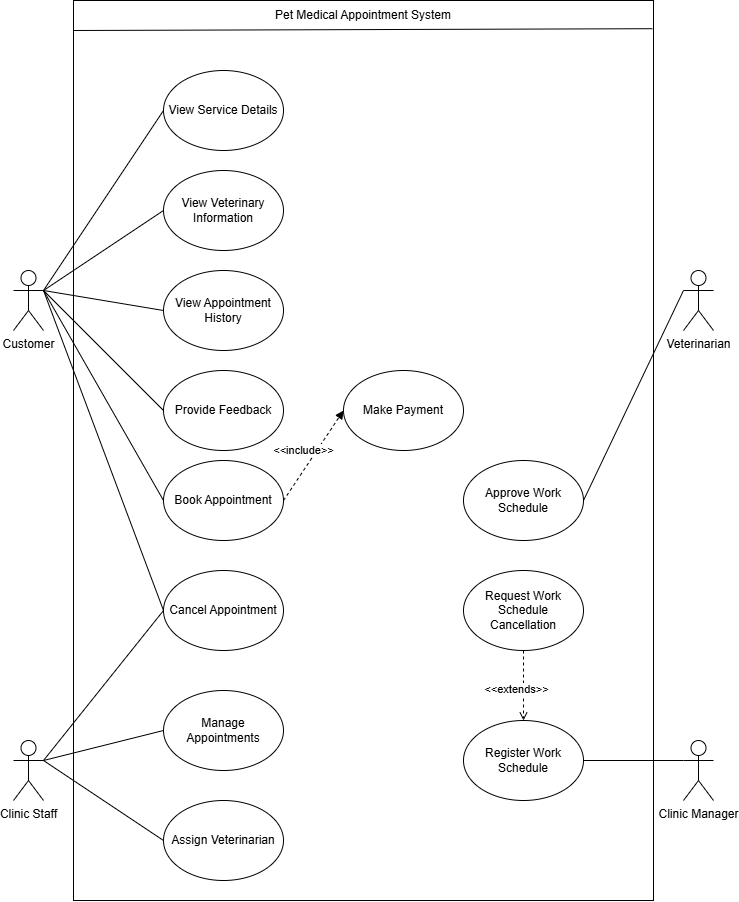

The diagram above was exported from draw.io. Its source (the exported page's mxGraphModel, read from the mxfile embedded in the PNG):
<mxGraphModel dx="1985" dy="2329" grid="1" gridSize="10" guides="1" tooltips="1" connect="1" arrows="1" fold="1" page="1" pageScale="1" pageWidth="827" pageHeight="1169" math="0" shadow="0">
  <root>
    <mxCell id="0" />
    <mxCell id="1" parent="0" />
    <mxCell id="2" value="" style="rounded=0;whiteSpace=wrap;html=1;" vertex="1" parent="1">
      <mxGeometry x="1760" y="-300" width="580" height="900" as="geometry" />
    </mxCell>
    <mxCell id="3" value="&lt;div&gt;Customer&lt;/div&gt;" style="shape=umlActor;verticalLabelPosition=bottom;verticalAlign=top;html=1;outlineConnect=0;" vertex="1" parent="1">
      <mxGeometry x="1700" y="-30" width="30" height="60" as="geometry" />
    </mxCell>
    <mxCell id="4" value="&lt;div&gt;Veterinarian&lt;/div&gt;" style="shape=umlActor;verticalLabelPosition=bottom;verticalAlign=top;html=1;outlineConnect=0;" vertex="1" parent="1">
      <mxGeometry x="2370" y="-30" width="30" height="60" as="geometry" />
    </mxCell>
    <mxCell id="5" value="&lt;div&gt;Clinic Staff&lt;/div&gt;" style="shape=umlActor;verticalLabelPosition=bottom;verticalAlign=top;html=1;outlineConnect=0;" vertex="1" parent="1">
      <mxGeometry x="1700" y="440" width="30" height="60" as="geometry" />
    </mxCell>
    <mxCell id="6" value="&lt;div&gt;Clinic Manager&lt;/div&gt;" style="shape=umlActor;verticalLabelPosition=bottom;verticalAlign=top;html=1;outlineConnect=0;" vertex="1" parent="1">
      <mxGeometry x="2370" y="440" width="30" height="60" as="geometry" />
    </mxCell>
    <mxCell id="7" value="&lt;div&gt;View Service Details&lt;/div&gt;" style="ellipse;whiteSpace=wrap;html=1;" vertex="1" parent="1">
      <mxGeometry x="1850" y="-230" width="120" height="80" as="geometry" />
    </mxCell>
    <mxCell id="8" value="&lt;div&gt;Approve Work Schedule&lt;/div&gt;" style="ellipse;whiteSpace=wrap;html=1;" vertex="1" parent="1">
      <mxGeometry x="2150" y="160" width="120" height="80" as="geometry" />
    </mxCell>
    <mxCell id="9" value="&lt;div&gt;Register Work Schedule&lt;/div&gt;" style="ellipse;whiteSpace=wrap;html=1;" vertex="1" parent="1">
      <mxGeometry x="2150" y="420" width="120" height="80" as="geometry" />
    </mxCell>
    <mxCell id="10" value="&lt;div&gt;Manage Appointments&lt;/div&gt;" style="ellipse;whiteSpace=wrap;html=1;" vertex="1" parent="1">
      <mxGeometry x="1850" y="390" width="120" height="80" as="geometry" />
    </mxCell>
    <mxCell id="11" value="&lt;div&gt;Provide Feedback&lt;/div&gt;" style="ellipse;whiteSpace=wrap;html=1;" vertex="1" parent="1">
      <mxGeometry x="1850" y="70" width="120" height="80" as="geometry" />
    </mxCell>
    <mxCell id="12" value="&lt;div&gt;View Appointment History&lt;/div&gt;" style="ellipse;whiteSpace=wrap;html=1;" vertex="1" parent="1">
      <mxGeometry x="1850" y="-30" width="120" height="80" as="geometry" />
    </mxCell>
    <mxCell id="13" value="&lt;div&gt;Make Payment&lt;/div&gt;" style="ellipse;whiteSpace=wrap;html=1;" vertex="1" parent="1">
      <mxGeometry x="2030" y="70" width="120" height="80" as="geometry" />
    </mxCell>
    <mxCell id="14" value="&lt;div&gt;Book Appointment&lt;/div&gt;" style="ellipse;whiteSpace=wrap;html=1;" vertex="1" parent="1">
      <mxGeometry x="1850" y="160" width="120" height="80" as="geometry" />
    </mxCell>
    <mxCell id="15" value="" style="endArrow=none;html=1;rounded=0;exitX=1;exitY=0.3333333333333333;exitDx=0;exitDy=0;exitPerimeter=0;entryX=0;entryY=0.5;entryDx=0;entryDy=0;" edge="1" source="3" target="7" parent="1">
      <mxGeometry width="50" height="50" relative="1" as="geometry">
        <mxPoint x="2030" y="350" as="sourcePoint" />
        <mxPoint x="2080" y="300" as="targetPoint" />
      </mxGeometry>
    </mxCell>
    <mxCell id="16" value="" style="endArrow=none;html=1;rounded=0;exitX=1;exitY=0.3333333333333333;exitDx=0;exitDy=0;exitPerimeter=0;entryX=0;entryY=0.5;entryDx=0;entryDy=0;" edge="1" source="3" target="14" parent="1">
      <mxGeometry width="50" height="50" relative="1" as="geometry">
        <mxPoint x="2030" y="350" as="sourcePoint" />
        <mxPoint x="2080" y="300" as="targetPoint" />
      </mxGeometry>
    </mxCell>
    <mxCell id="17" value="" style="endArrow=block;html=1;rounded=0;entryX=0;entryY=0.5;entryDx=0;entryDy=0;exitX=1;exitY=0.5;exitDx=0;exitDy=0;dashed=1;endFill=1;" edge="1" source="14" target="13" parent="1">
      <mxGeometry width="50" height="50" relative="1" as="geometry">
        <mxPoint x="2030" y="350" as="sourcePoint" />
        <mxPoint x="2080" y="300" as="targetPoint" />
        <Array as="points" />
      </mxGeometry>
    </mxCell>
    <mxCell id="18" value="&amp;lt;&amp;lt;&lt;span style=&quot;background-color: light-dark(#ffffff, var(--ge-dark-color, #121212)); color: light-dark(rgb(0, 0, 0), rgb(255, 255, 255));&quot;&gt;include&lt;/span&gt;&lt;span style=&quot;background-color: light-dark(#ffffff, var(--ge-dark-color, #121212)); color: light-dark(rgb(0, 0, 0), rgb(255, 255, 255));&quot;&gt;&amp;gt;&amp;gt;&lt;/span&gt;" style="edgeLabel;html=1;align=center;verticalAlign=middle;resizable=0;points=[];" vertex="1" connectable="0" parent="17">
      <mxGeometry x="0.1338" y="1" relative="1" as="geometry">
        <mxPoint x="-15" y="1" as="offset" />
      </mxGeometry>
    </mxCell>
    <mxCell id="19" value="" style="endArrow=none;html=1;rounded=0;exitX=1;exitY=0.3333333333333333;exitDx=0;exitDy=0;exitPerimeter=0;entryX=0;entryY=0.5;entryDx=0;entryDy=0;" edge="1" source="3" target="11" parent="1">
      <mxGeometry width="50" height="50" relative="1" as="geometry">
        <mxPoint x="1740" as="sourcePoint" />
        <mxPoint x="1870" y="100" as="targetPoint" />
      </mxGeometry>
    </mxCell>
    <mxCell id="20" value="" style="endArrow=none;html=1;rounded=0;exitX=1;exitY=0.3333333333333333;exitDx=0;exitDy=0;exitPerimeter=0;entryX=0;entryY=0.5;entryDx=0;entryDy=0;" edge="1" source="3" target="12" parent="1">
      <mxGeometry width="50" height="50" relative="1" as="geometry">
        <mxPoint x="1750" y="10" as="sourcePoint" />
        <mxPoint x="1880" y="110" as="targetPoint" />
      </mxGeometry>
    </mxCell>
    <mxCell id="21" value="" style="endArrow=none;html=1;rounded=0;exitX=1;exitY=0.3333333333333333;exitDx=0;exitDy=0;exitPerimeter=0;entryX=0;entryY=0.5;entryDx=0;entryDy=0;" edge="1" source="5" target="10" parent="1">
      <mxGeometry width="50" height="50" relative="1" as="geometry">
        <mxPoint x="2090" y="240" as="sourcePoint" />
        <mxPoint x="2140" y="190" as="targetPoint" />
      </mxGeometry>
    </mxCell>
    <mxCell id="22" value="" style="endArrow=none;html=1;rounded=0;entryX=0;entryY=0.3333333333333333;entryDx=0;entryDy=0;entryPerimeter=0;exitX=1;exitY=0.5;exitDx=0;exitDy=0;" edge="1" source="8" target="4" parent="1">
      <mxGeometry width="50" height="50" relative="1" as="geometry">
        <mxPoint x="2090" y="300" as="sourcePoint" />
        <mxPoint x="2140" y="250" as="targetPoint" />
      </mxGeometry>
    </mxCell>
    <mxCell id="23" value="" style="endArrow=none;html=1;rounded=0;entryX=0;entryY=0.3333333333333333;entryDx=0;entryDy=0;entryPerimeter=0;exitX=1;exitY=0.5;exitDx=0;exitDy=0;" edge="1" source="9" target="6" parent="1">
      <mxGeometry width="50" height="50" relative="1" as="geometry">
        <mxPoint x="2090" y="300" as="sourcePoint" />
        <mxPoint x="2140" y="250" as="targetPoint" />
      </mxGeometry>
    </mxCell>
    <mxCell id="24" value="&lt;div&gt;Cancel Appointment&lt;/div&gt;&lt;div&gt;&lt;/div&gt;&lt;div&gt;&lt;/div&gt;" style="ellipse;whiteSpace=wrap;html=1;" vertex="1" parent="1">
      <mxGeometry x="1850" y="270" width="120" height="80" as="geometry" />
    </mxCell>
    <mxCell id="25" value="" style="endArrow=none;html=1;rounded=0;entryX=1;entryY=0.3333333333333333;entryDx=0;entryDy=0;entryPerimeter=0;exitX=0;exitY=0.5;exitDx=0;exitDy=0;" edge="1" source="24" target="3" parent="1">
      <mxGeometry width="50" height="50" relative="1" as="geometry">
        <mxPoint x="1810" y="350" as="sourcePoint" />
        <mxPoint x="2170" y="200" as="targetPoint" />
      </mxGeometry>
    </mxCell>
    <mxCell id="26" value="&lt;div&gt;View Veterinary Information&lt;/div&gt;" style="ellipse;whiteSpace=wrap;html=1;" vertex="1" parent="1">
      <mxGeometry x="1850" y="-130" width="120" height="80" as="geometry" />
    </mxCell>
    <mxCell id="27" value="" style="endArrow=none;html=1;rounded=0;exitX=1;exitY=0.3333333333333333;exitDx=0;exitDy=0;exitPerimeter=0;entryX=0;entryY=0.5;entryDx=0;entryDy=0;" edge="1" source="3" target="26" parent="1">
      <mxGeometry width="50" height="50" relative="1" as="geometry">
        <mxPoint x="2010" y="-20" as="sourcePoint" />
        <mxPoint x="2060" y="-70" as="targetPoint" />
      </mxGeometry>
    </mxCell>
    <mxCell id="28" value="&lt;div&gt;Assign Veterinarian&lt;/div&gt;" style="ellipse;whiteSpace=wrap;html=1;" vertex="1" parent="1">
      <mxGeometry x="1850" y="500" width="120" height="80" as="geometry" />
    </mxCell>
    <mxCell id="29" value="" style="endArrow=open;html=1;rounded=0;dashed=1;endFill=0;entryX=0.5;entryY=0;entryDx=0;entryDy=0;exitX=0.5;exitY=1;exitDx=0;exitDy=0;" edge="1" source="33" target="9" parent="1">
      <mxGeometry width="50" height="50" relative="1" as="geometry">
        <mxPoint x="2130" y="340" as="sourcePoint" />
        <mxPoint x="2180" y="385" as="targetPoint" />
        <Array as="points" />
      </mxGeometry>
    </mxCell>
    <mxCell id="30" value="&amp;lt;&amp;lt;extends&lt;span style=&quot;background-color: light-dark(#ffffff, var(--ge-dark-color, #121212)); color: light-dark(rgb(0, 0, 0), rgb(255, 255, 255));&quot;&gt;&amp;gt;&amp;gt;&lt;/span&gt;" style="edgeLabel;html=1;align=center;verticalAlign=middle;resizable=0;points=[];" vertex="1" connectable="0" parent="29">
      <mxGeometry x="0.1338" y="1" relative="1" as="geometry">
        <mxPoint x="-9" y="-2" as="offset" />
      </mxGeometry>
    </mxCell>
    <mxCell id="31" value="" style="endArrow=none;html=1;rounded=0;exitX=1;exitY=0.3333333333333333;exitDx=0;exitDy=0;exitPerimeter=0;entryX=0;entryY=0.5;entryDx=0;entryDy=0;" edge="1" source="5" target="24" parent="1">
      <mxGeometry width="50" height="50" relative="1" as="geometry">
        <mxPoint x="2050" y="240" as="sourcePoint" />
        <mxPoint x="2100" y="190" as="targetPoint" />
      </mxGeometry>
    </mxCell>
    <mxCell id="32" value="" style="endArrow=none;html=1;rounded=0;exitX=1;exitY=0.3333333333333333;exitDx=0;exitDy=0;exitPerimeter=0;entryX=0;entryY=0.5;entryDx=0;entryDy=0;" edge="1" source="5" target="28" parent="1">
      <mxGeometry width="50" height="50" relative="1" as="geometry">
        <mxPoint x="2050" y="490" as="sourcePoint" />
        <mxPoint x="2100" y="440" as="targetPoint" />
      </mxGeometry>
    </mxCell>
    <mxCell id="33" value="&lt;div&gt;Request Work Schedule Cancellation&lt;/div&gt;" style="ellipse;whiteSpace=wrap;html=1;" vertex="1" parent="1">
      <mxGeometry x="2150" y="270" width="120" height="80" as="geometry" />
    </mxCell>
    <mxCell id="34" value="" style="endArrow=none;html=1;rounded=0;exitX=0.005;exitY=0.045;exitDx=0;exitDy=0;exitPerimeter=0;entryX=1.003;entryY=0.043;entryDx=0;entryDy=0;entryPerimeter=0;" edge="1" parent="1">
      <mxGeometry width="50" height="50" relative="1" as="geometry">
        <mxPoint x="1760" y="-270" as="sourcePoint" />
        <mxPoint x="2338.84" y="-271.8000000000002" as="targetPoint" />
      </mxGeometry>
    </mxCell>
    <mxCell id="35" value="&lt;div&gt;Pet Medical Appointment System&lt;/div&gt;" style="text;html=1;align=center;verticalAlign=middle;whiteSpace=wrap;rounded=0;" vertex="1" parent="1">
      <mxGeometry x="1960" y="-300" width="180" height="30" as="geometry" />
    </mxCell>
  </root>
</mxGraphModel>